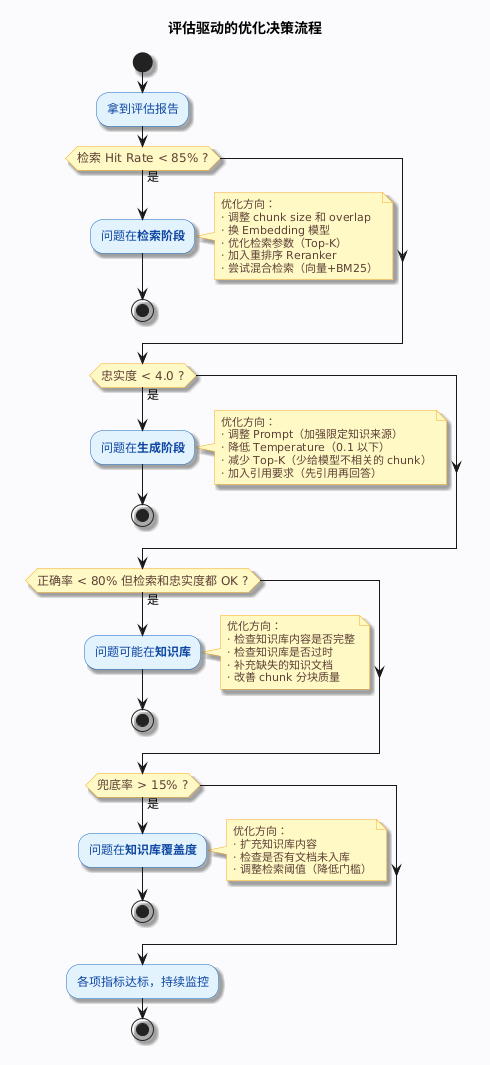

The diagram above was rendered by PlantUML. Its source (embedded in the PNG):
@startuml
skinparam backgroundColor #FAFBFC
skinparam shadowing true
skinparam defaultFontName "Microsoft YaHei,Arial,sans-serif"
skinparam defaultFontSize 12

skinparam activity {
    BackgroundColor #E3F2FD
    BorderColor #1565C0
    FontColor #0D47A1
    DiamondBackgroundColor #FFF9C4
    DiamondBorderColor #F9A825
    DiamondFontColor #5D4037
}

skinparam note {
    BackgroundColor #FFF9C4
    BorderColor #F9A825
    FontColor #5D4037
    FontSize 11
}

title 评估驱动的优化决策流程

start
:拿到评估报告;

if (检索 Hit Rate < 85% ?) then (是)
    :问题在**检索阶段**;
    note right
        优化方向：
        · 调整 chunk size 和 overlap
        · 换 Embedding 模型
        · 优化检索参数（Top-K）
        · 加入重排序 Reranker
        · 尝试混合检索（向量+BM25）
    end note
    stop
endif

if (忠实度 < 4.0 ?) then (是)
    :问题在**生成阶段**;
    note right
        优化方向：
        · 调整 Prompt（加强限定知识来源）
        · 降低 Temperature（0.1 以下）
        · 减少 Top-K（少给模型不相关的 chunk）
        · 加入引用要求（先引用再回答）
    end note
    stop
endif

if (正确率 < 80% 但检索和忠实度都 OK ?) then (是)
    :问题可能在**知识库**;
    note right
        优化方向：
        · 检查知识库内容是否完整
        · 检查知识库是否过时
        · 补充缺失的知识文档
        · 改善 chunk 分块质量
    end note
    stop
endif

if (兜底率 > 15% ?) then (是)
    :问题在**知识库覆盖度**;
    note right
        优化方向：
        · 扩充知识库内容
        · 检查是否有文档未入库
        · 调整检索阈值（降低门槛）
    end note
    stop
endif

:各项指标达标，持续监控;
stop
@enduml